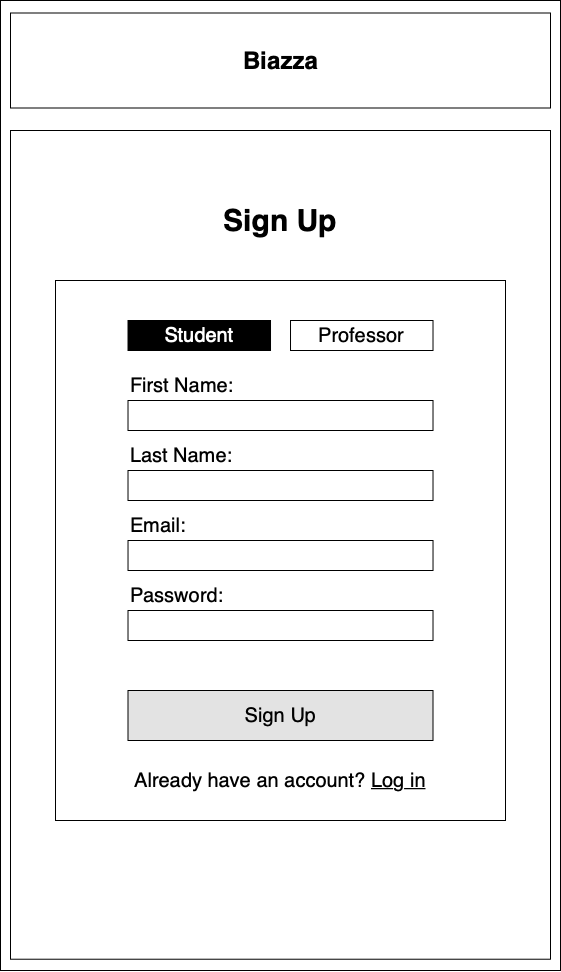

The diagram above was exported from draw.io. Its source (the exported page's mxGraphModel, read from the mxfile embedded in the PNG):
<mxGraphModel dx="1864" dy="980" grid="1" gridSize="10" guides="1" tooltips="1" connect="1" arrows="1" fold="1" page="1" pageScale="1" pageWidth="850" pageHeight="1100" math="0" shadow="0">
  <root>
    <mxCell id="51OAf7PyEyGypaAN3m2_-0" />
    <mxCell id="51OAf7PyEyGypaAN3m2_-1" parent="51OAf7PyEyGypaAN3m2_-0" />
    <mxCell id="NAA0moM2ut8H3kckIS5z-0" value="" style="rounded=0;whiteSpace=wrap;html=1;" vertex="1" parent="51OAf7PyEyGypaAN3m2_-1">
      <mxGeometry x="170" y="60" width="560" height="970" as="geometry" />
    </mxCell>
    <mxCell id="NAA0moM2ut8H3kckIS5z-1" value="" style="rounded=0;whiteSpace=wrap;html=1;" vertex="1" parent="51OAf7PyEyGypaAN3m2_-1">
      <mxGeometry x="180" y="190" width="540" height="828.72" as="geometry" />
    </mxCell>
    <mxCell id="51OAf7PyEyGypaAN3m2_-4" value="" style="rounded=0;whiteSpace=wrap;html=1;fillColor=#ffffff;" parent="51OAf7PyEyGypaAN3m2_-1" vertex="1">
      <mxGeometry x="225" y="340" width="450" height="540" as="geometry" />
    </mxCell>
    <mxCell id="51OAf7PyEyGypaAN3m2_-5" value="" style="rounded=0;whiteSpace=wrap;html=1;" parent="51OAf7PyEyGypaAN3m2_-1" vertex="1">
      <mxGeometry x="180" y="72.5" width="540" height="95" as="geometry" />
    </mxCell>
    <mxCell id="51OAf7PyEyGypaAN3m2_-6" value="Biazza" style="text;strokeColor=none;fillColor=none;html=1;fontSize=24;fontStyle=1;verticalAlign=middle;align=center;" parent="51OAf7PyEyGypaAN3m2_-1" vertex="1">
      <mxGeometry x="400" y="100" width="100" height="40" as="geometry" />
    </mxCell>
    <mxCell id="51OAf7PyEyGypaAN3m2_-7" value="&lt;font style=&quot;font-size: 30px&quot;&gt;&lt;b&gt;Sign Up&lt;br&gt;&lt;/b&gt;&lt;/font&gt;" style="text;html=1;strokeColor=none;fillColor=none;align=center;verticalAlign=middle;whiteSpace=wrap;rounded=0;" parent="51OAf7PyEyGypaAN3m2_-1" vertex="1">
      <mxGeometry x="380" y="270" width="140" height="20" as="geometry" />
    </mxCell>
    <mxCell id="51OAf7PyEyGypaAN3m2_-8" value="" style="rounded=0;whiteSpace=wrap;html=1;align=left;" parent="51OAf7PyEyGypaAN3m2_-1" vertex="1">
      <mxGeometry x="297.51" y="460" width="305" height="30" as="geometry" />
    </mxCell>
    <mxCell id="51OAf7PyEyGypaAN3m2_-11" value="&lt;font style=&quot;font-size: 20px&quot;&gt;Sign Up&lt;br&gt;&lt;/font&gt;" style="rounded=0;whiteSpace=wrap;html=1;fillColor=#E3E3E3;" parent="51OAf7PyEyGypaAN3m2_-1" vertex="1">
      <mxGeometry x="297.5" y="750" width="305" height="50" as="geometry" />
    </mxCell>
    <mxCell id="51OAf7PyEyGypaAN3m2_-13" value="&lt;font style=&quot;font-size: 20px&quot;&gt;Already have an account? &lt;u&gt;Log in&lt;/u&gt;&lt;/font&gt;" style="text;html=1;strokeColor=none;fillColor=none;align=center;verticalAlign=middle;whiteSpace=wrap;rounded=0;" parent="51OAf7PyEyGypaAN3m2_-1" vertex="1">
      <mxGeometry x="301.88" y="830" width="296.25" height="20" as="geometry" />
    </mxCell>
    <mxCell id="51OAf7PyEyGypaAN3m2_-14" value="" style="rounded=0;whiteSpace=wrap;html=1;align=left;" parent="51OAf7PyEyGypaAN3m2_-1" vertex="1">
      <mxGeometry x="297.51" y="530" width="305" height="30" as="geometry" />
    </mxCell>
    <mxCell id="51OAf7PyEyGypaAN3m2_-27" value="" style="rounded=0;whiteSpace=wrap;html=1;align=left;" parent="51OAf7PyEyGypaAN3m2_-1" vertex="1">
      <mxGeometry x="297.52" y="600" width="305" height="30" as="geometry" />
    </mxCell>
    <mxCell id="51OAf7PyEyGypaAN3m2_-30" value="&lt;font style=&quot;font-size: 20px&quot;&gt;Last Name:&lt;/font&gt;" style="text;html=1;strokeColor=none;fillColor=none;align=left;verticalAlign=middle;whiteSpace=wrap;rounded=0;" parent="51OAf7PyEyGypaAN3m2_-1" vertex="1">
      <mxGeometry x="297.51" y="500" width="152.5" height="30" as="geometry" />
    </mxCell>
    <mxCell id="51OAf7PyEyGypaAN3m2_-31" value="" style="rounded=0;whiteSpace=wrap;html=1;align=left;" parent="51OAf7PyEyGypaAN3m2_-1" vertex="1">
      <mxGeometry x="297.51" y="670" width="305" height="30" as="geometry" />
    </mxCell>
    <mxCell id="wpDfSx7M5zWOHhgvCGVi-0" value="&lt;font style=&quot;font-size: 20px&quot;&gt;First Name:&lt;/font&gt;" style="text;html=1;strokeColor=none;fillColor=none;align=left;verticalAlign=middle;whiteSpace=wrap;rounded=0;" parent="51OAf7PyEyGypaAN3m2_-1" vertex="1">
      <mxGeometry x="297.52" y="430" width="122.5" height="30" as="geometry" />
    </mxCell>
    <mxCell id="wpDfSx7M5zWOHhgvCGVi-1" value="&lt;font style=&quot;font-size: 20px&quot;&gt;Email:&lt;/font&gt;" style="text;html=1;strokeColor=none;fillColor=none;align=left;verticalAlign=middle;whiteSpace=wrap;rounded=0;" parent="51OAf7PyEyGypaAN3m2_-1" vertex="1">
      <mxGeometry x="297.51" y="570" width="112.5" height="30" as="geometry" />
    </mxCell>
    <mxCell id="wpDfSx7M5zWOHhgvCGVi-2" value="&lt;font style=&quot;font-size: 20px&quot;&gt;Password:&lt;/font&gt;" style="text;html=1;strokeColor=none;fillColor=none;align=left;verticalAlign=middle;whiteSpace=wrap;rounded=0;" parent="51OAf7PyEyGypaAN3m2_-1" vertex="1">
      <mxGeometry x="297.51" y="640" width="132.5" height="30" as="geometry" />
    </mxCell>
    <mxCell id="eq5il969xXb9R1MHy0BT-2" value="&lt;font style=&quot;font-size: 20px&quot;&gt;Student&lt;/font&gt;" style="rounded=0;whiteSpace=wrap;html=1;fillColor=#000000;fontColor=#FFFFFF;" parent="51OAf7PyEyGypaAN3m2_-1" vertex="1">
      <mxGeometry x="297.51" y="380" width="142.5" height="30" as="geometry" />
    </mxCell>
    <mxCell id="eq5il969xXb9R1MHy0BT-6" value="&lt;font style=&quot;font-size: 20px&quot;&gt;Professor&lt;br&gt;&lt;/font&gt;" style="rounded=0;whiteSpace=wrap;html=1;fillColor=#ffffff;" parent="51OAf7PyEyGypaAN3m2_-1" vertex="1">
      <mxGeometry x="460.01" y="380" width="142.5" height="30" as="geometry" />
    </mxCell>
  </root>
</mxGraphModel>